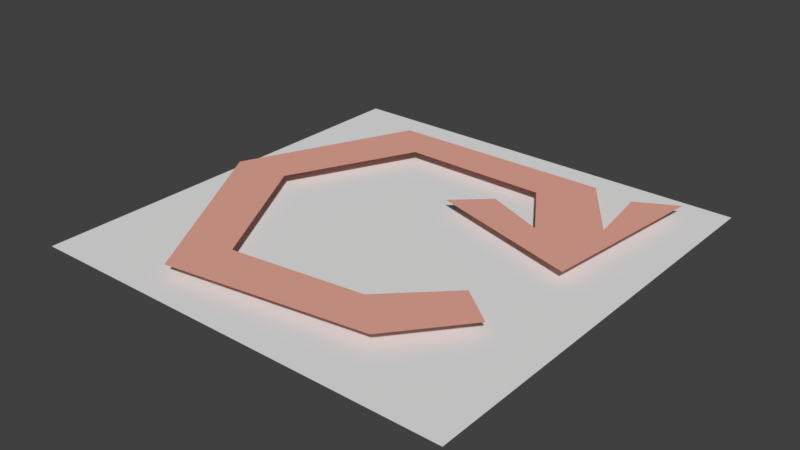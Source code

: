 # Source: spinner_neg.blend  (saved by Blender 2.79.0; exported with 4.5.12 LTS)
import bpy
from mathutils import Matrix  # noqa: F401  (used for matrix-valued properties, if any)

bpy.ops.wm.read_factory_settings(use_empty=True)
scene = bpy.context.scene
scene.name = 'Scene'

# ---- collections
col_collection_1 = bpy.data.collections.new('Collection 1'); scene.collection.children.link(col_collection_1)

# ---- materials (node trees are filled in below, after node groups)
mat_arrow = bpy.data.materials.new('Arrow')
mat_arrow.alpha_threshold = 0.0
mat_arrow.use_transparent_shadow = False
mat_arrow.diffuse_color = (0.7934, 0.3917, 0.3154, 1.0)
mat_arrow.roughness = 0.5
mat_whitish = bpy.data.materials.new('Whitish')
mat_whitish.alpha_threshold = 0.0
mat_whitish.use_transparent_shadow = False
mat_whitish.roughness = 0.5

# ---- material node trees

# ---- world
world_world = bpy.data.worlds.new('World'); scene.world = world_world
world_world.color = (0.05088, 0.05088, 0.05088)
world_world.use_sun_shadow = False
world_world.sun_shadow_jitter_overblur = 0.0
world_world.cycles.sampling_method = 'MANUAL'

# ---- meshes
me_plane_001 = bpy.data.meshes.new('Plane.001')
me_plane_001.from_pydata([(0.2423, -0.3709, 0.0), (0.3708, -0.2125, 0.0), (0.1466, -0.2764, 0.0), (0.2829, -0.1436, 0.0), (-0.2202, -0.4368, 0.0), (-0.1648, -0.3142, 0.0), (-0.467, -0.01311, 0.0), (-0.3328, -0.003927, 0.0), (-0.2877, 0.3824, 0.0), (-0.1931, 0.2867, 0.0), (0.2334, 0.3863, 0.0), (0.1475, 0.2827, 0.0), (0.3496, 0.2228, -2.232e-09), (0.2378, 0.1416, -1.935e-09), (0.3779, 0.02339, 0.0), (0.09654, 0.2018, 1.042e-09), (0.01936, 0.1299, -1.101e-08), (0.3268, 0.3757, -7.292e-09), (0.4199, 0.4259, -8.93e-10)], [], [(0, 1, 3, 2), (0, 2, 5, 4), (4, 5, 7, 6), (6, 7, 9, 8), (8, 9, 11, 10), (10, 11, 13, 12), (12, 13, 14), (14, 13, 15, 16), (12, 14, 18, 17)])
me_plane_001.materials.append(mat_arrow)
me_plane_001.use_remesh_preserve_volume = False
me_plane_001.use_remesh_preserve_attributes = False
me_plane_001.use_mirror_vertex_groups = False
me_plane_001.update()
me_plane = bpy.data.meshes.new('Plane')
me_plane.from_pydata([(-0.5, -0.5, 0.0), (0.5, -0.5, 0.0), (-0.5, 0.5, 0.0), (0.5, 0.5, 0.0)], [], [(0, 1, 3, 2)])
me_plane.materials.append(mat_whitish)
me_plane.use_remesh_preserve_volume = False
me_plane.use_remesh_preserve_attributes = False
me_plane.use_mirror_vertex_groups = False
me_plane.update()

# ---- objects
ob_plane_001 = bpy.data.objects.new('Plane.001', me_plane_001)
ob_plane = bpy.data.objects.new('Plane', me_plane)

# ---- transforms, parenting, visibility, modifiers, constraints
ob_plane_001.location = (0.5, 0.5, 0.0408)
ob_plane_001.lineart.crease_threshold = 0.0
ob_plane.location = (0.5, 0.5, 0.01)
ob_plane.lineart.crease_threshold = 0.0

# ---- collection membership
col_collection_1.objects.link(ob_plane_001)
col_collection_1.objects.link(ob_plane)

# ---- scene / render settings (as saved in the file)
scene.frame_start = 1; scene.frame_end = 250; scene.frame_set(1)
scene.render.engine = 'BLENDER_EEVEE_NEXT'
scene.render.resolution_percentage = 50
scene.render.dither_intensity = 0.0
scene.cycles.use_denoising = False
scene.cycles.samples = 128
scene.cycles.sampling_pattern = 'TABULATED_SOBOL'
scene.cycles.use_adaptive_sampling = False
scene.cycles.use_light_tree = False
scene.cycles.blur_glossy = 0.0
scene.cycles.sample_clamp_indirect = 0.0
scene.view_settings.view_transform = 'Standard'
bpy.context.view_layer.update()

# ---- added for rendering (the .blend has no active camera and no usable light): camera, sun
cam_auto = bpy.data.cameras.new('AutoCamera')
cam_auto.lens = 50.0
cam_auto.sensor_width = 36.0
cam_auto.clip_end = 1000.0
ob_auto_camera = bpy.data.objects.new('AutoCamera', cam_auto)
scene.collection.objects.link(ob_auto_camera)
ob_auto_camera.location = (1.80878, -1.07053, 1.07242)
ob_auto_camera.rotation_euler = (1.09748, -7.21219e-08, 0.694738)
scene.camera = ob_auto_camera
light_auto_sun = bpy.data.lights.new('AutoSun', 'SUN')
light_auto_sun.energy = 3.0
light_auto_sun.angle = 0.0523599
ob_auto_sun = bpy.data.objects.new('AutoSun', light_auto_sun)
scene.collection.objects.link(ob_auto_sun)
ob_auto_sun.rotation_euler = (0.872665, 0.174533, 0.523599)
bpy.context.view_layer.update()

